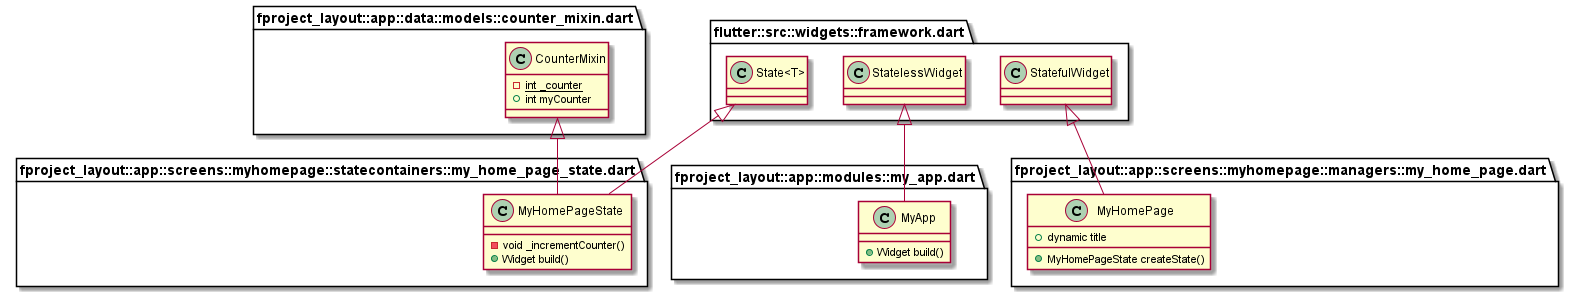

The diagram above was rendered by PlantUML. Its source (embedded in the PNG):
@startuml
set namespaceSeparator ::

class "fproject_layout::app::data::models::counter_mixin.dart::CounterMixin" {
  {static} -int _counter
  +int myCounter
}

class "fproject_layout::app::modules::my_app.dart::MyApp" {
  +Widget build()
}

"flutter::src::widgets::framework.dart::StatelessWidget" <|-- "fproject_layout::app::modules::my_app.dart::MyApp"

class "fproject_layout::app::screens::myhomepage::managers::my_home_page.dart::MyHomePage" {
  +dynamic title
  +MyHomePageState createState()
}

"flutter::src::widgets::framework.dart::StatefulWidget" <|-- "fproject_layout::app::screens::myhomepage::managers::my_home_page.dart::MyHomePage"

class "fproject_layout::app::screens::myhomepage::statecontainers::my_home_page_state.dart::MyHomePageState" {
  -void _incrementCounter()
  +Widget build()
}

"flutter::src::widgets::framework.dart::State<T>" <|-- "fproject_layout::app::screens::myhomepage::statecontainers::my_home_page_state.dart::MyHomePageState"
"fproject_layout::app::data::models::counter_mixin.dart::CounterMixin" <|-- "fproject_layout::app::screens::myhomepage::statecontainers::my_home_page_state.dart::MyHomePageState"


@enduml